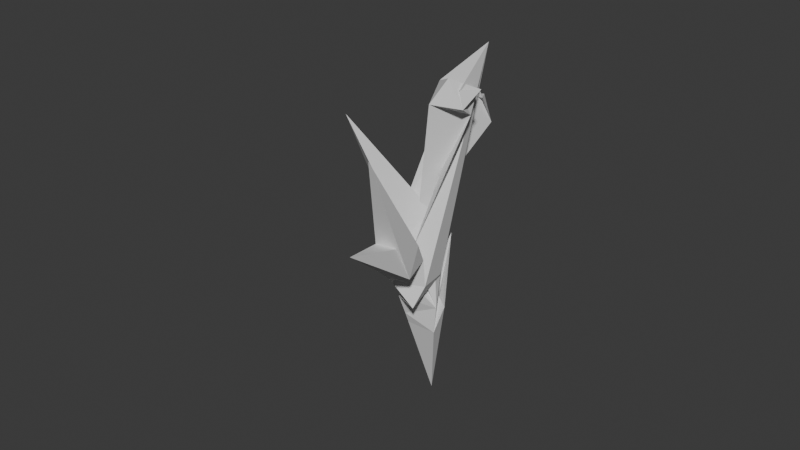 # Source: tree_aprox_1.blend  (saved by Blender 4.5.90; exported with 4.5.12 LTS)
import bpy
from mathutils import Matrix  # noqa: F401  (used for matrix-valued properties, if any)

bpy.ops.wm.read_factory_settings(use_empty=True)
scene = bpy.context.scene
scene.name = 'Scene'

# ---- collections
col_collection = bpy.data.collections.new('Collection'); scene.collection.children.link(col_collection)

# ---- world
world_world = bpy.data.worlds.new('World'); scene.world = world_world
world_world.use_nodes = True; world_world.node_tree.nodes.clear()
_N = world_world.node_tree.nodes; _L = world_world.node_tree.links
n0 = _N.new('ShaderNodeOutputWorld'); n0.name = 'World Output'; n0.location = (200, 100)
n1 = _N.new('ShaderNodeBackground'); n1.name = 'Background'; n1.location = (-200, 100)
n1.inputs[0].default_value = (0.05088, 0.05088, 0.05088, 1.0)
_L.new(n1.outputs[0], n0.inputs[0])
n0.is_active_output = True
world_world.color = (0.05088, 0.05088, 0.05088)
world_world.sun_shadow_jitter_overblur = 0.0

# ---- meshes
me_mesh = bpy.data.meshes.new('Mesh')
me_mesh.from_pydata([(0.0, 0.0, 0.0), (5.137e-16, 0.1334, 2.314), (0.03479, 0.3304, 3.552), (0.3657, 1.738, 6.39), (0.331, -1.998, 3.623), (0.775, -2.9, 4.436), (-0.36, 0.9054, 5.437), (-0.2298, 1.257, 4.996), (-0.7337, -1.187, 5.745), (-0.5608, -1.157, 4.773), (-0.3951, -0.781, 4.148), (-0.2747, 0.1562, 4.282), (-0.2563, 0.7933, 4.739), (3.706e-16, -0.211, 1.669), (4.974e-16, -0.431, 2.24), (-0.1703, -0.3149, 3.262), (0.3935, 0.8682, 6.217), (0.4741, 1.448, 7.358), (0.5535, -0.09408, 7.362), (0.4439, 0.03765, 6.298), (0.4319, -0.5042, 5.887), (0.2952, -0.244, 4.61), (0.365, -0.2502, 5.329), (0.8922, -3.369, 6.519), (0.8605, -3.948, 5.821), (0.1696, -1.073, 3.222), (0.5743, -2.596, 4.875), (0.7537, -3.409, 5.495), (0.3189, -1.654, 3.816), (0.5051, -1.6, 5.192), (0.7348, -1.878, 6.609), (0.8635, -1.805, 7.59), (-0.002484, -0.6929, 2.822)], [(1, 2), (4, 5), (8, 9), (9, 10), (11, 12), (13, 14), (14, 15), (16, 17), (18, 19), (21, 22), (26, 27), (28, 29), (29, 30), (30, 31), (0, 13), (13, 1), (3, 16), (16, 21), (21, 32), (32, 25), (25, 4), (6, 12), (12, 7), (10, 15), (15, 11), (19, 22), (22, 20), (23, 27), (27, 24), (25, 28), (28, 26), (14, 32)], [])
me_mesh.update()

# ---- curves / text
cu_b_ziercurve = bpy.data.curves.new('BézierCurve', 'CURVE')
cu_b_ziercurve.dimensions = '3D'
cu_b_ziercurve.use_path = True
cu_b_ziercurve.fill_mode = 'FULL'

# ---- objects
ob_plane = bpy.data.objects.new('Plane', me_mesh)
ob_b_ziercurve = bpy.data.objects.new('BézierCurve', cu_b_ziercurve)

# ---- transforms, parenting, visibility, modifiers, constraints
ob_plane.location = (0.0, 0.0, 0.0)
_m = ob_plane.modifiers.new('Skin', 'SKIN')
_m = ob_plane.modifiers.new('Decimate', 'DECIMATE')
_m.ratio = 0.1833
ob_b_ziercurve.location = (0.0, 0.0, 0.0)

# ---- collection membership
col_collection.objects.link(ob_plane)
col_collection.objects.link(ob_b_ziercurve)

# ---- scene / render settings (as saved in the file)
scene.frame_start = 1; scene.frame_end = 250; scene.frame_set(1)
scene.render.engine = 'BLENDER_EEVEE_NEXT'
bpy.context.view_layer.update()

# ---- added for rendering (the .blend has no active camera and no usable light): camera, sun
cam_auto = bpy.data.cameras.new('AutoCamera')
cam_auto.lens = 50.0
cam_auto.sensor_width = 36.0
cam_auto.clip_end = 1000.0
ob_auto_camera = bpy.data.objects.new('AutoCamera', cam_auto)
scene.collection.objects.link(ob_auto_camera)
ob_auto_camera.location = (9.02704, -11.8524, 10.9492)
ob_auto_camera.rotation_euler = (1.09748, -7.21219e-08, 0.694738)
scene.camera = ob_auto_camera
light_auto_sun = bpy.data.lights.new('AutoSun', 'SUN')
light_auto_sun.energy = 3.0
light_auto_sun.angle = 0.0523599
ob_auto_sun = bpy.data.objects.new('AutoSun', light_auto_sun)
scene.collection.objects.link(ob_auto_sun)
ob_auto_sun.rotation_euler = (0.872665, 0.174533, 0.523599)
bpy.context.view_layer.update()

